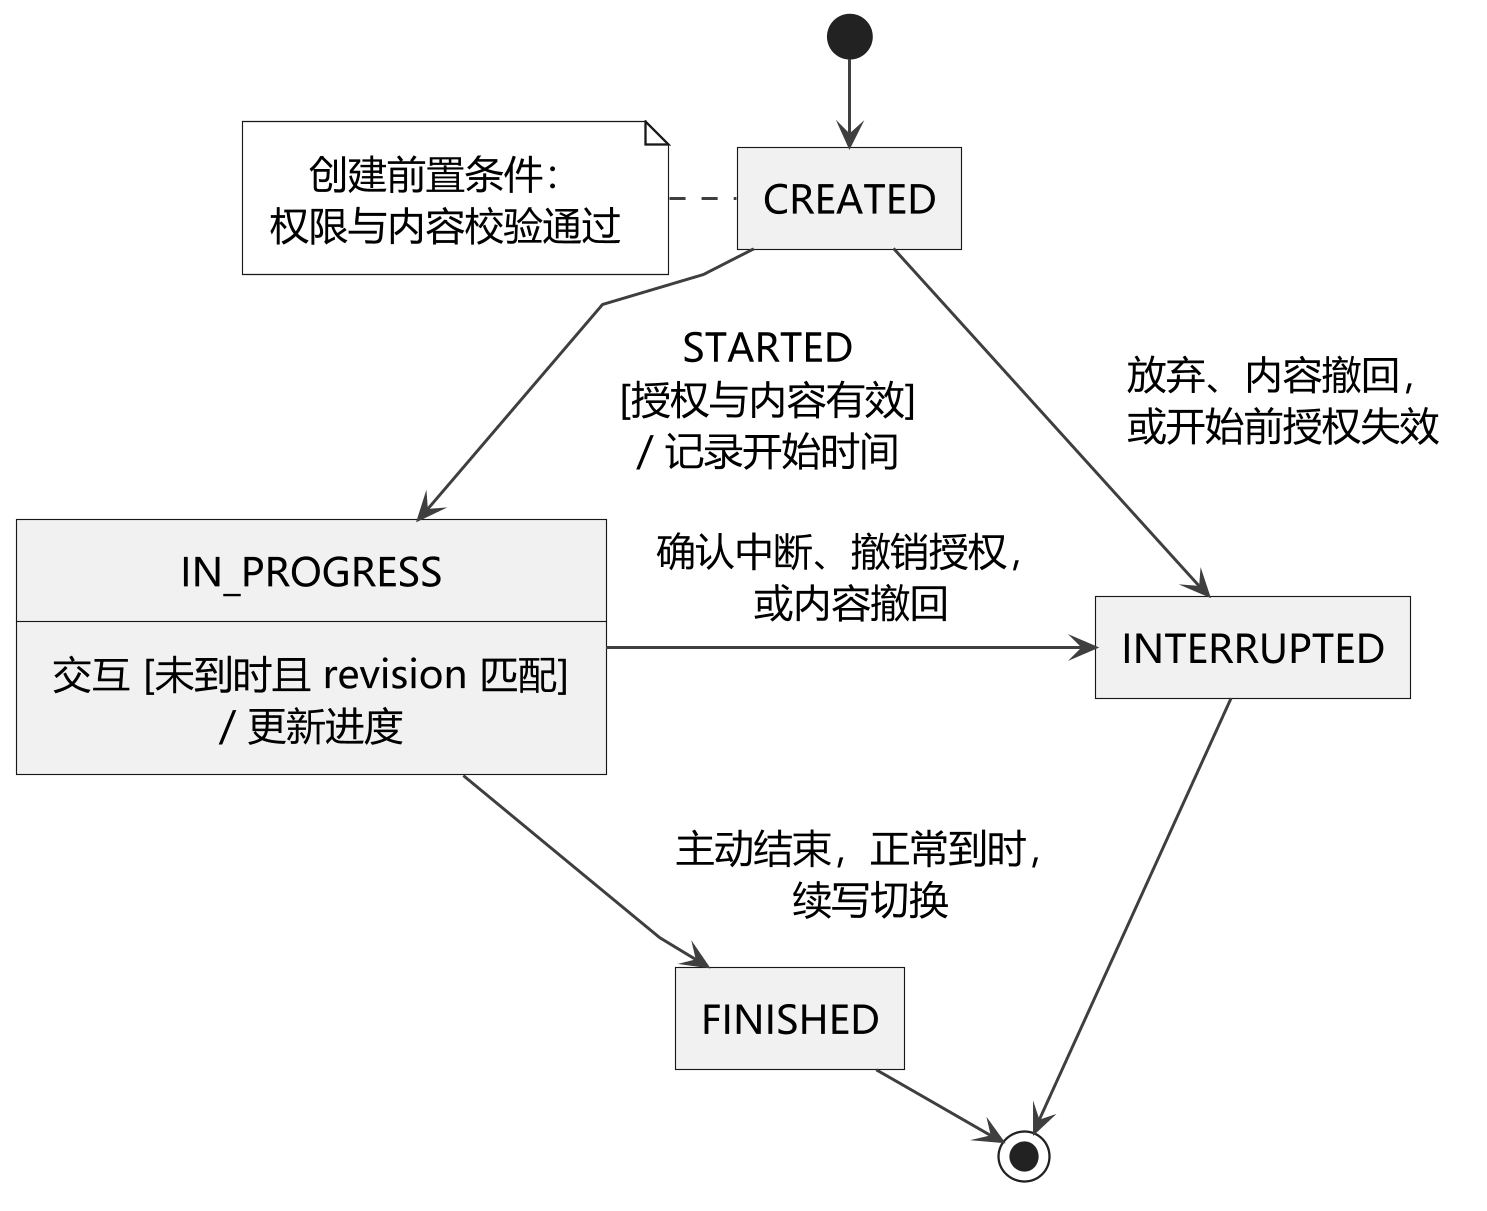

The diagram above was rendered by PlantUML. Its source (embedded in the PNG):
@startuml
' ZHIYA v1.1 | 2026-11-04 | local PlantUML / Graphviz
skinparam backgroundColor white
skinparam defaultFontName Microsoft YaHei
skinparam defaultFontSize 17
skinparam shadowing false
skinparam roundcorner 0
skinparam dpi 220
skinparam ArrowColor #334155
skinparam ArrowThickness 1.3
skinparam classAttributeIconSize 0
skinparam packageStyle rectangle
skinparam packageTitleAlignment left
skinparam linetype polyline
skinparam nodesep 65
skinparam ranksep 60
skinparam padding 6
skinparam defaultTextAlignment center
skinparam monochrome true
hide empty members
hide empty description
skinparam nodesep 30
skinparam ranksep 25
state CREATED
state IN_PROGRESS
state FINISHED
state INTERRUPTED
[*] --> CREATED
note left of CREATED
创建前置条件：
权限与内容校验通过
end note
CREATED -down-> IN_PROGRESS : STARTED\n[授权与内容有效]\n/ 记录开始时间
CREATED -right-> INTERRUPTED : 放弃、内容撤回，\n或开始前授权失效
IN_PROGRESS : 交互 [未到时且 revision 匹配]\n/ 更新进度
IN_PROGRESS -down-> FINISHED : 主动结束，正常到时，\n续写切换
IN_PROGRESS -right-> INTERRUPTED : 确认中断、撤销授权，\n或内容撤回
FINISHED --> [*]
INTERRUPTED --> [*]

@enduml